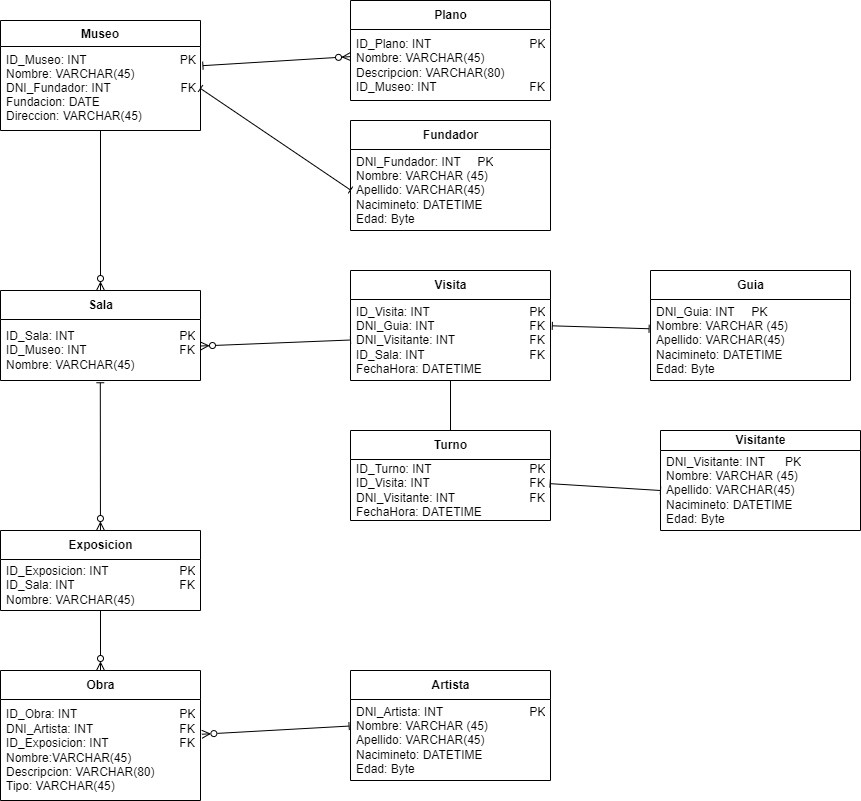

The diagram above was exported from draw.io. Its source (the exported page's mxGraphModel, read from the mxfile embedded in the PNG):
<mxGraphModel dx="1058" dy="610" grid="1" gridSize="10" guides="1" tooltips="1" connect="1" arrows="1" fold="1" page="1" pageScale="1" pageWidth="827" pageHeight="1169" math="0" shadow="0">
  <root>
    <mxCell id="0" />
    <mxCell id="1" parent="0" />
    <mxCell id="2" value="Museo" style="swimlane;fontStyle=1;align=center;verticalAlign=top;childLayout=stackLayout;horizontal=1;startSize=26;horizontalStack=0;resizeParent=1;resizeParentMax=0;resizeLast=0;collapsible=1;marginBottom=0;" parent="1" vertex="1">
      <mxGeometry x="40" y="40" width="200" height="110" as="geometry" />
    </mxCell>
    <mxCell id="3" value="ID_Museo: INT                            PK&#10;Nombre: VARCHAR(45)&#10;DNI_Fundador: INT                     FK&#10;Fundacion: DATE&#10;Direccion: VARCHAR(45)" style="text;strokeColor=none;fillColor=none;align=left;verticalAlign=top;spacingLeft=4;spacingRight=4;overflow=hidden;rotatable=0;points=[[0,0.5],[1,0.5]];portConstraint=eastwest;" parent="2" vertex="1">
      <mxGeometry y="26" width="200" height="84" as="geometry" />
    </mxCell>
    <mxCell id="4" style="edgeStyle=none;html=1;entryX=1.012;entryY=0.228;entryDx=0;entryDy=0;entryPerimeter=0;endArrow=baseDash;endFill=0;startArrow=ERzeroToMany;startFill=0;" parent="1" source="5" target="3" edge="1">
      <mxGeometry relative="1" as="geometry" />
    </mxCell>
    <mxCell id="5" value="&lt;span style=&quot;text-align: left&quot;&gt;Plano&lt;/span&gt;" style="swimlane;fontStyle=1;align=center;verticalAlign=middle;childLayout=stackLayout;horizontal=1;startSize=29;horizontalStack=0;resizeParent=1;resizeParentMax=0;resizeLast=0;collapsible=0;marginBottom=0;html=1;" parent="1" vertex="1">
      <mxGeometry x="390" y="20" width="200" height="100" as="geometry" />
    </mxCell>
    <mxCell id="6" value="ID_Plano: INT&lt;span style=&quot;white-space: pre&quot;&gt;&#09;&lt;/span&gt;&lt;span style=&quot;white-space: pre&quot;&gt;&#09;&lt;/span&gt;&lt;span style=&quot;white-space: pre&quot;&gt;&#09;&lt;/span&gt;&lt;span style=&quot;white-space: pre&quot;&gt;&#09;&lt;/span&gt;&amp;nbsp; &amp;nbsp; PK&lt;br&gt;Nombre: VARCHAR(45)&lt;span style=&quot;white-space: pre&quot;&gt;&#09;&lt;/span&gt;&lt;span style=&quot;white-space: pre&quot;&gt;&#09;&lt;/span&gt;&lt;br&gt;Descripcion: VARCHAR(80)&lt;br&gt;ID_Museo: INT&lt;span style=&quot;white-space: pre&quot;&gt;&#09;&lt;/span&gt;&lt;span style=&quot;white-space: pre&quot;&gt;&#09;&lt;/span&gt;&lt;span style=&quot;white-space: pre&quot;&gt;&#09;&lt;/span&gt;&amp;nbsp; &amp;nbsp; FK" style="text;html=1;strokeColor=none;fillColor=none;align=left;verticalAlign=middle;spacingLeft=4;spacingRight=4;overflow=hidden;rotatable=0;points=[[0,0.5],[1,0.5]];portConstraint=eastwest;" parent="5" vertex="1">
      <mxGeometry y="29" width="200" height="71" as="geometry" />
    </mxCell>
    <mxCell id="49" style="edgeStyle=none;html=1;entryX=0.499;entryY=1.037;entryDx=0;entryDy=0;entryPerimeter=0;startArrow=ERzeroToMany;startFill=0;endArrow=baseDash;endFill=0;" parent="1" source="8" target="21" edge="1">
      <mxGeometry relative="1" as="geometry" />
    </mxCell>
    <mxCell id="77" style="edgeStyle=none;html=1;entryX=0.5;entryY=0;entryDx=0;entryDy=0;startArrow=baseDash;startFill=0;endArrow=ERzeroToMany;endFill=0;" parent="1" source="8" target="73" edge="1">
      <mxGeometry relative="1" as="geometry" />
    </mxCell>
    <mxCell id="8" value="Exposicion" style="swimlane;fontStyle=1;align=center;verticalAlign=middle;childLayout=stackLayout;horizontal=1;startSize=29;horizontalStack=0;resizeParent=1;resizeParentMax=0;resizeLast=0;collapsible=0;marginBottom=0;html=1;" parent="1" vertex="1">
      <mxGeometry x="40" y="550" width="200" height="80" as="geometry" />
    </mxCell>
    <mxCell id="9" value="ID_Exposicion: INT&lt;span style=&quot;white-space: pre&quot;&gt;&#09;&lt;/span&gt;&lt;span style=&quot;white-space: pre&quot;&gt;&#09;&lt;/span&gt;&lt;span style=&quot;white-space: pre&quot;&gt;&#09;&lt;/span&gt;&amp;nbsp; &amp;nbsp; PK&lt;br&gt;ID_Sala: INT&lt;span style=&quot;white-space: pre&quot;&gt;&#09;&lt;/span&gt;&lt;span style=&quot;white-space: pre&quot;&gt;&#09;&lt;/span&gt;&lt;span style=&quot;white-space: pre&quot;&gt;&#09;&lt;/span&gt;&lt;span style=&quot;white-space: pre&quot;&gt;&#09;&lt;/span&gt;&amp;nbsp; &amp;nbsp; FK&lt;br&gt;Nombre: VARCHAR(45)" style="text;html=1;strokeColor=none;fillColor=none;align=left;verticalAlign=middle;spacingLeft=4;spacingRight=4;overflow=hidden;rotatable=0;points=[[0,0.5],[1,0.5]];portConstraint=eastwest;" parent="8" vertex="1">
      <mxGeometry y="29" width="200" height="51" as="geometry" />
    </mxCell>
    <mxCell id="10" style="edgeStyle=none;html=1;startArrow=baseDash;startFill=0;endArrow=baseDash;endFill=0;" parent="1" source="12" target="16" edge="1">
      <mxGeometry relative="1" as="geometry" />
    </mxCell>
    <mxCell id="12" value="Visita" style="swimlane;fontStyle=1;align=center;verticalAlign=middle;childLayout=stackLayout;horizontal=1;startSize=29;horizontalStack=0;resizeParent=1;resizeParentMax=0;resizeLast=0;collapsible=0;marginBottom=0;html=1;" parent="1" vertex="1">
      <mxGeometry x="390" y="290" width="200" height="110" as="geometry" />
    </mxCell>
    <mxCell id="13" value="&lt;div&gt;&lt;span&gt;ID_Visita: INT&lt;span style=&quot;white-space: pre&quot;&gt;&#09;&lt;/span&gt;&lt;span style=&quot;white-space: pre&quot;&gt;&#09;&lt;/span&gt;&lt;span style=&quot;white-space: pre&quot;&gt;&#09;&lt;/span&gt;&lt;span style=&quot;white-space: pre&quot;&gt;&#09;&lt;/span&gt;&amp;nbsp; &amp;nbsp; PK&lt;/span&gt;&lt;/div&gt;&lt;div&gt;&lt;span&gt;DNI_Guia: INT&lt;span style=&quot;white-space: pre&quot;&gt;&#09;&lt;/span&gt;&lt;span style=&quot;white-space: pre&quot;&gt;&#09;&lt;/span&gt;&lt;span style=&quot;white-space: pre&quot;&gt;&#09;&lt;/span&gt;&amp;nbsp; &amp;nbsp; FK&lt;/span&gt;&lt;/div&gt;&lt;div&gt;&lt;span&gt;DNI_Visitante: INT&lt;span style=&quot;white-space: pre&quot;&gt;&#09;&lt;/span&gt;&lt;span style=&quot;white-space: pre&quot;&gt;&#09;&lt;/span&gt;&lt;span style=&quot;white-space: pre&quot;&gt;&#09;&lt;/span&gt;&amp;nbsp; &amp;nbsp; FK&lt;/span&gt;&lt;/div&gt;&lt;div&gt;&lt;span&gt;ID_Sala: INT&lt;span style=&quot;white-space: pre&quot;&gt;&#09;&lt;/span&gt;&lt;span style=&quot;white-space: pre&quot;&gt;&#09;&lt;/span&gt;&lt;span style=&quot;white-space: pre&quot;&gt;&#09;&lt;/span&gt;&lt;span style=&quot;white-space: pre&quot;&gt;&#09;&lt;/span&gt;&amp;nbsp; &amp;nbsp; FK&lt;/span&gt;&lt;/div&gt;&lt;div&gt;&lt;span&gt;FechaHora: DATETIME&lt;/span&gt;&lt;/div&gt;" style="text;html=1;strokeColor=none;fillColor=none;align=left;verticalAlign=middle;spacingLeft=4;spacingRight=4;overflow=hidden;rotatable=0;points=[[0,0.5],[1,0.5]];portConstraint=eastwest;" parent="12" vertex="1">
      <mxGeometry y="29" width="200" height="81" as="geometry" />
    </mxCell>
    <mxCell id="14" value="Visitante" style="swimlane;fontStyle=1;align=center;verticalAlign=middle;childLayout=stackLayout;horizontal=1;startSize=20;horizontalStack=0;resizeParent=1;resizeParentMax=0;resizeLast=0;collapsible=0;marginBottom=0;html=1;" parent="1" vertex="1">
      <mxGeometry x="700" y="450" width="200" height="100" as="geometry" />
    </mxCell>
    <mxCell id="15" value="DNI_Visitante: INT&amp;nbsp;&lt;span&gt;&#09;&lt;/span&gt;&lt;span&gt;&#09;&lt;/span&gt;&lt;span&gt;&#09;&lt;/span&gt;&amp;nbsp; &amp;nbsp; PK&lt;br&gt;Nombre: VARCHAR (45)&lt;br&gt;Apellido: VARCHAR(45)&lt;br&gt;Nacimineto: DATETIME&lt;br&gt;Edad: Byte" style="text;html=1;strokeColor=none;fillColor=none;align=left;verticalAlign=middle;spacingLeft=4;spacingRight=4;overflow=hidden;rotatable=0;points=[[0,0.5],[1,0.5]];portConstraint=eastwest;" parent="14" vertex="1">
      <mxGeometry y="20" width="200" height="80" as="geometry" />
    </mxCell>
    <mxCell id="16" value="Turno" style="swimlane;fontStyle=1;align=center;verticalAlign=middle;childLayout=stackLayout;horizontal=1;startSize=29;horizontalStack=0;resizeParent=1;resizeParentMax=0;resizeLast=0;collapsible=0;marginBottom=0;html=1;" parent="1" vertex="1">
      <mxGeometry x="390" y="450" width="200" height="90" as="geometry" />
    </mxCell>
    <mxCell id="17" value="&lt;div&gt;&lt;span&gt;ID_Turno: INT&lt;span style=&quot;white-space: pre&quot;&gt;&#09;&lt;/span&gt;&lt;span style=&quot;white-space: pre&quot;&gt;&#09;&lt;/span&gt;&lt;span style=&quot;white-space: pre&quot;&gt;&#09;&lt;/span&gt;&lt;span style=&quot;white-space: pre&quot;&gt;&#09;&lt;/span&gt;&amp;nbsp; &amp;nbsp; PK&lt;/span&gt;&lt;/div&gt;&lt;div&gt;&lt;span&gt;ID_Visita: INT&amp;nbsp;&lt;span style=&quot;white-space: pre&quot;&gt;&#09;&lt;/span&gt;&lt;span style=&quot;white-space: pre&quot;&gt;&#09;&lt;/span&gt;&lt;span style=&quot;white-space: pre&quot;&gt;&#09;&lt;/span&gt;&lt;span style=&quot;white-space: pre&quot;&gt;&#09;&lt;/span&gt;&amp;nbsp; &amp;nbsp; FK&lt;/span&gt;&lt;/div&gt;&lt;div&gt;DNI_Visitante: INT&lt;span style=&quot;white-space: pre&quot;&gt;&#09;&lt;/span&gt;&lt;span style=&quot;white-space: pre&quot;&gt;&#09;&lt;/span&gt;&lt;span style=&quot;white-space: pre&quot;&gt;&#09;&lt;/span&gt;&amp;nbsp; &amp;nbsp; FK&lt;span&gt;&lt;br&gt;&lt;/span&gt;&lt;/div&gt;&lt;div&gt;&lt;span&gt;FechaHora: DATETIME&lt;/span&gt;&lt;/div&gt;" style="text;html=1;strokeColor=none;fillColor=none;align=left;verticalAlign=middle;spacingLeft=4;spacingRight=4;overflow=hidden;rotatable=0;points=[[0,0.5],[1,0.5]];portConstraint=eastwest;" parent="16" vertex="1">
      <mxGeometry y="29" width="200" height="61" as="geometry" />
    </mxCell>
    <mxCell id="18" style="edgeStyle=none;html=1;entryX=0.998;entryY=0.396;entryDx=0;entryDy=0;startArrow=baseDash;startFill=0;endArrow=baseDash;endFill=0;exitX=0;exitY=0.5;exitDx=0;exitDy=0;entryPerimeter=0;" parent="1" source="15" target="17" edge="1">
      <mxGeometry relative="1" as="geometry" />
    </mxCell>
    <mxCell id="51" style="edgeStyle=none;html=1;entryX=0.5;entryY=1;entryDx=0;entryDy=0;startArrow=ERzeroToMany;startFill=0;endArrow=baseDash;endFill=0;" parent="1" source="20" target="2" edge="1">
      <mxGeometry relative="1" as="geometry" />
    </mxCell>
    <mxCell id="20" value="Sala" style="swimlane;fontStyle=1;align=center;verticalAlign=middle;childLayout=stackLayout;horizontal=1;startSize=29;horizontalStack=0;resizeParent=1;resizeParentMax=0;resizeLast=0;collapsible=0;marginBottom=0;html=1;" parent="1" vertex="1">
      <mxGeometry x="40" y="310" width="200" height="90" as="geometry" />
    </mxCell>
    <mxCell id="21" value="ID_Sala: INT&lt;span style=&quot;white-space: pre&quot;&gt;&#09;&lt;/span&gt;&lt;span style=&quot;white-space: pre&quot;&gt;&#09;&lt;/span&gt;&lt;span style=&quot;white-space: pre&quot;&gt;&#09;&lt;/span&gt;&lt;span style=&quot;white-space: pre&quot;&gt;&#09;&lt;/span&gt;&amp;nbsp; &amp;nbsp; PK&lt;br&gt;ID_Museo: INT&lt;span style=&quot;white-space: pre&quot;&gt;&#09;&lt;/span&gt;&lt;span style=&quot;white-space: pre&quot;&gt;&#09;&lt;/span&gt;&lt;span style=&quot;white-space: pre&quot;&gt;&#09;&lt;/span&gt;&amp;nbsp; &amp;nbsp; FK&lt;br&gt;Nombre: VARCHAR(45)" style="text;html=1;strokeColor=none;fillColor=none;align=left;verticalAlign=middle;spacingLeft=4;spacingRight=4;overflow=hidden;rotatable=0;points=[[0,0.5],[1,0.5]];portConstraint=eastwest;" parent="20" vertex="1">
      <mxGeometry y="29" width="200" height="61" as="geometry" />
    </mxCell>
    <mxCell id="22" value="Guia" style="swimlane;fontStyle=1;align=center;verticalAlign=middle;childLayout=stackLayout;horizontal=1;startSize=29;horizontalStack=0;resizeParent=1;resizeParentMax=0;resizeLast=0;collapsible=0;marginBottom=0;html=1;" parent="1" vertex="1">
      <mxGeometry x="690" y="290" width="200" height="110" as="geometry" />
    </mxCell>
    <mxCell id="23" value="DNI_Guia: INT&lt;span&gt;&#09;&lt;/span&gt;&lt;span&gt;&#09;&lt;/span&gt;&lt;span&gt;&#09;&lt;/span&gt;&amp;nbsp; &amp;nbsp; PK&lt;br&gt;Nombre: VARCHAR (45)&lt;br&gt;Apellido: VARCHAR(45)&lt;br&gt;Nacimineto: DATETIME&lt;br&gt;Edad: Byte" style="text;html=1;strokeColor=none;fillColor=none;align=left;verticalAlign=middle;spacingLeft=4;spacingRight=4;overflow=hidden;rotatable=0;points=[[0,0.5],[1,0.5]];portConstraint=eastwest;" parent="22" vertex="1">
      <mxGeometry y="29" width="200" height="81" as="geometry" />
    </mxCell>
    <mxCell id="24" style="edgeStyle=none;html=1;exitX=1.009;exitY=0.325;exitDx=0;exitDy=0;startArrow=baseDash;startFill=0;endArrow=baseDash;endFill=0;exitPerimeter=0;entryX=-0.007;entryY=0.361;entryDx=0;entryDy=0;entryPerimeter=0;" parent="1" source="13" target="23" edge="1">
      <mxGeometry relative="1" as="geometry">
        <mxPoint x="500" y="355" as="targetPoint" />
      </mxGeometry>
    </mxCell>
    <mxCell id="53" style="edgeStyle=none;html=1;entryX=0;entryY=0.5;entryDx=0;entryDy=0;startArrow=ERzeroToMany;startFill=0;endArrow=baseDash;endFill=0;" parent="1" source="21" target="13" edge="1">
      <mxGeometry relative="1" as="geometry" />
    </mxCell>
    <mxCell id="62" value="Fundador" style="swimlane;fontStyle=1;align=center;verticalAlign=middle;childLayout=stackLayout;horizontal=1;startSize=29;horizontalStack=0;resizeParent=1;resizeParentMax=0;resizeLast=0;collapsible=0;marginBottom=0;html=1;" parent="1" vertex="1">
      <mxGeometry x="390" y="140" width="200" height="110" as="geometry" />
    </mxCell>
    <mxCell id="63" value="DNI_Fundador: INT&lt;span&gt;&#09;&lt;/span&gt;&lt;span&gt;&#09;&lt;/span&gt;&lt;span&gt;&#09;&lt;/span&gt;&amp;nbsp; &amp;nbsp; PK&lt;br&gt;Nombre: VARCHAR (45)&lt;br&gt;Apellido: VARCHAR(45)&lt;br&gt;Nacimineto: DATETIME&lt;br&gt;Edad: Byte" style="text;html=1;strokeColor=none;fillColor=none;align=left;verticalAlign=middle;spacingLeft=4;spacingRight=4;overflow=hidden;rotatable=0;points=[[0,0.5],[1,0.5]];portConstraint=eastwest;" parent="62" vertex="1">
      <mxGeometry y="29" width="200" height="81" as="geometry" />
    </mxCell>
    <mxCell id="65" style="edgeStyle=none;html=1;exitX=1;exitY=0.5;exitDx=0;exitDy=0;startArrow=baseDash;startFill=0;endArrow=baseDash;endFill=0;entryX=0;entryY=0.5;entryDx=0;entryDy=0;" parent="1" source="3" target="63" edge="1">
      <mxGeometry relative="1" as="geometry">
        <mxPoint x="401.26" y="265.32500000000005" as="sourcePoint" />
        <mxPoint x="510" y="262.08543135280297" as="targetPoint" />
      </mxGeometry>
    </mxCell>
    <mxCell id="70" value="Artista" style="swimlane;fontStyle=1;align=center;verticalAlign=middle;childLayout=stackLayout;horizontal=1;startSize=29;horizontalStack=0;resizeParent=1;resizeParentMax=0;resizeLast=0;collapsible=0;marginBottom=0;html=1;" parent="1" vertex="1">
      <mxGeometry x="390" y="690" width="200" height="110" as="geometry" />
    </mxCell>
    <mxCell id="71" value="&lt;span&gt;DNI_Artista: INT&lt;span style=&quot;white-space: pre&quot;&gt;&#09;&lt;/span&gt;&lt;span style=&quot;white-space: pre&quot;&gt;&#09;&lt;/span&gt;&lt;span style=&quot;white-space: pre&quot;&gt;&#09;&lt;/span&gt;&amp;nbsp; &amp;nbsp; PK&lt;/span&gt;&lt;br&gt;&lt;span&gt;Nombre: VARCHAR (45)&lt;/span&gt;&lt;br&gt;&lt;span&gt;Apellido: VARCHAR(45)&lt;/span&gt;&lt;br&gt;&lt;span&gt;Nacimineto: DATETIME&lt;br&gt;Edad: Byte&lt;br&gt;&lt;/span&gt;" style="text;html=1;strokeColor=none;fillColor=none;align=left;verticalAlign=middle;spacingLeft=4;spacingRight=4;overflow=hidden;rotatable=0;points=[[0,0.5],[1,0.5]];portConstraint=eastwest;" parent="70" vertex="1">
      <mxGeometry y="29" width="200" height="81" as="geometry" />
    </mxCell>
    <mxCell id="73" value="Obra" style="swimlane;fontStyle=1;align=center;verticalAlign=middle;childLayout=stackLayout;horizontal=1;startSize=29;horizontalStack=0;resizeParent=1;resizeParentMax=0;resizeLast=0;collapsible=0;marginBottom=0;html=1;" parent="1" vertex="1">
      <mxGeometry x="40" y="690" width="200" height="130" as="geometry" />
    </mxCell>
    <mxCell id="74" value="ID_Obra: INT&lt;span style=&quot;white-space: pre&quot;&gt;&#09;&lt;/span&gt;&lt;span style=&quot;white-space: pre&quot;&gt;&#09;&lt;/span&gt;&lt;span style=&quot;white-space: pre&quot;&gt;&#09;&lt;/span&gt;&lt;span style=&quot;white-space: pre&quot;&gt;&#09;&lt;/span&gt;&amp;nbsp; &amp;nbsp; PK&lt;br&gt;DNI_Artista: INT&lt;span style=&quot;white-space: pre&quot;&gt;&#09;&lt;/span&gt;&lt;span style=&quot;white-space: pre&quot;&gt;&#09;&lt;/span&gt;&lt;span style=&quot;white-space: pre&quot;&gt;&#09;&lt;/span&gt;&amp;nbsp; &amp;nbsp; FK&lt;br&gt;ID_Exposicion: INT&lt;span style=&quot;white-space: pre&quot;&gt;&#09;&lt;/span&gt;&lt;span style=&quot;white-space: pre&quot;&gt;&#09;&lt;/span&gt;&lt;span style=&quot;white-space: pre&quot;&gt;&#09;&lt;/span&gt;&amp;nbsp; &amp;nbsp; FK&lt;br&gt;Nombre:VARCHAR(45)&lt;br&gt;Descripcion: VARCHAR(80)&lt;br&gt;Tipo: VARCHAR(45)" style="text;html=1;strokeColor=none;fillColor=none;align=left;verticalAlign=middle;spacingLeft=4;spacingRight=4;overflow=hidden;rotatable=0;points=[[0,0.5],[1,0.5]];portConstraint=eastwest;" parent="73" vertex="1">
      <mxGeometry y="29" width="200" height="101" as="geometry" />
    </mxCell>
    <mxCell id="76" style="edgeStyle=none;html=1;entryX=1.007;entryY=0.344;entryDx=0;entryDy=0;entryPerimeter=0;startArrow=baseDash;startFill=0;endArrow=ERzeroToMany;endFill=0;exitX=-0.007;exitY=0.328;exitDx=0;exitDy=0;exitPerimeter=0;" parent="1" source="71" target="74" edge="1">
      <mxGeometry relative="1" as="geometry" />
    </mxCell>
  </root>
</mxGraphModel>